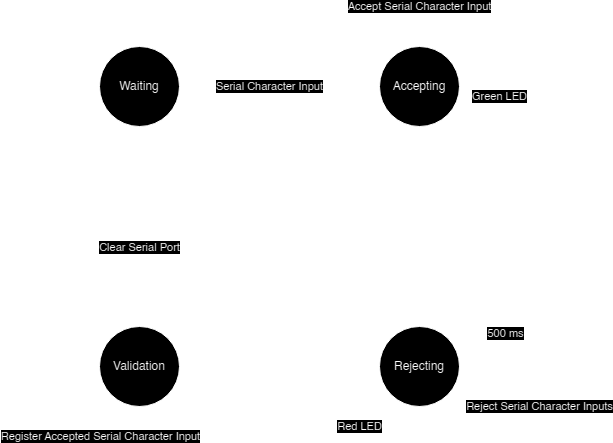

The diagram above was exported from draw.io. Its source (the exported page's mxGraphModel, read from the mxfile embedded in the PNG):
<mxGraphModel dx="475" dy="262" grid="1" gridSize="10" guides="1" tooltips="1" connect="1" arrows="1" fold="1" page="1" pageScale="1" pageWidth="850" pageHeight="1100" math="0" shadow="0">
  <root>
    <mxCell id="0" />
    <mxCell id="1" parent="0" />
    <mxCell id="XlTKrapeCoL9mxLN4nhf-4" style="edgeStyle=orthogonalEdgeStyle;rounded=0;orthogonalLoop=1;jettySize=auto;html=1;exitX=1;exitY=0.5;exitDx=0;exitDy=0;" edge="1" parent="1" source="XlTKrapeCoL9mxLN4nhf-1" target="XlTKrapeCoL9mxLN4nhf-2">
      <mxGeometry relative="1" as="geometry" />
    </mxCell>
    <mxCell id="XlTKrapeCoL9mxLN4nhf-5" value="Serial Character Input" style="edgeLabel;html=1;align=center;verticalAlign=middle;resizable=0;points=[];" vertex="1" connectable="0" parent="XlTKrapeCoL9mxLN4nhf-4">
      <mxGeometry x="-0.29" y="-1" relative="1" as="geometry">
        <mxPoint x="19" y="-1" as="offset" />
      </mxGeometry>
    </mxCell>
    <mxCell id="XlTKrapeCoL9mxLN4nhf-1" value="Waiting" style="ellipse;whiteSpace=wrap;html=1;aspect=fixed;" vertex="1" parent="1">
      <mxGeometry x="120" y="80" width="80" height="80" as="geometry" />
    </mxCell>
    <mxCell id="XlTKrapeCoL9mxLN4nhf-7" style="edgeStyle=orthogonalEdgeStyle;rounded=0;orthogonalLoop=1;jettySize=auto;html=1;entryX=0.5;entryY=0;entryDx=0;entryDy=0;" edge="1" parent="1" source="XlTKrapeCoL9mxLN4nhf-2" target="XlTKrapeCoL9mxLN4nhf-6">
      <mxGeometry relative="1" as="geometry" />
    </mxCell>
    <mxCell id="XlTKrapeCoL9mxLN4nhf-2" value="Accepting" style="ellipse;whiteSpace=wrap;html=1;aspect=fixed;" vertex="1" parent="1">
      <mxGeometry x="400" y="80" width="80" height="80" as="geometry" />
    </mxCell>
    <mxCell id="XlTKrapeCoL9mxLN4nhf-15" style="edgeStyle=orthogonalEdgeStyle;rounded=0;orthogonalLoop=1;jettySize=auto;html=1;entryX=0.5;entryY=1;entryDx=0;entryDy=0;" edge="1" parent="1" source="XlTKrapeCoL9mxLN4nhf-3" target="XlTKrapeCoL9mxLN4nhf-1">
      <mxGeometry relative="1" as="geometry" />
    </mxCell>
    <mxCell id="XlTKrapeCoL9mxLN4nhf-29" value="Clear Serial Port" style="edgeLabel;html=1;align=center;verticalAlign=middle;resizable=0;points=[];" vertex="1" connectable="0" parent="XlTKrapeCoL9mxLN4nhf-15">
      <mxGeometry x="0.1167" y="1" relative="1" as="geometry">
        <mxPoint x="1" y="32" as="offset" />
      </mxGeometry>
    </mxCell>
    <mxCell id="XlTKrapeCoL9mxLN4nhf-3" value="Validation" style="ellipse;whiteSpace=wrap;html=1;aspect=fixed;" vertex="1" parent="1">
      <mxGeometry x="120" y="360" width="80" height="80" as="geometry" />
    </mxCell>
    <mxCell id="XlTKrapeCoL9mxLN4nhf-14" style="edgeStyle=orthogonalEdgeStyle;rounded=0;orthogonalLoop=1;jettySize=auto;html=1;entryX=1;entryY=0.5;entryDx=0;entryDy=0;" edge="1" parent="1" source="XlTKrapeCoL9mxLN4nhf-6" target="XlTKrapeCoL9mxLN4nhf-3">
      <mxGeometry relative="1" as="geometry" />
    </mxCell>
    <mxCell id="XlTKrapeCoL9mxLN4nhf-6" value="Rejecting" style="ellipse;whiteSpace=wrap;html=1;aspect=fixed;" vertex="1" parent="1">
      <mxGeometry x="400" y="360" width="80" height="80" as="geometry" />
    </mxCell>
    <mxCell id="XlTKrapeCoL9mxLN4nhf-12" style="edgeStyle=orthogonalEdgeStyle;rounded=0;orthogonalLoop=1;jettySize=auto;html=1;exitX=1;exitY=0.5;exitDx=0;exitDy=0;entryX=1;entryY=0;entryDx=0;entryDy=0;curved=1;" edge="1" parent="1" source="XlTKrapeCoL9mxLN4nhf-6" target="XlTKrapeCoL9mxLN4nhf-6">
      <mxGeometry relative="1" as="geometry">
        <Array as="points">
          <mxPoint x="520" y="400" />
          <mxPoint x="520" y="350" />
          <mxPoint x="468" y="350" />
        </Array>
      </mxGeometry>
    </mxCell>
    <mxCell id="XlTKrapeCoL9mxLN4nhf-13" value="500 ms" style="edgeLabel;html=1;align=center;verticalAlign=middle;resizable=0;points=[];" vertex="1" connectable="0" parent="XlTKrapeCoL9mxLN4nhf-12">
      <mxGeometry x="-0.1" y="-6" relative="1" as="geometry">
        <mxPoint as="offset" />
      </mxGeometry>
    </mxCell>
    <mxCell id="XlTKrapeCoL9mxLN4nhf-18" style="rounded=0;orthogonalLoop=1;jettySize=auto;html=1;entryX=0;entryY=0;entryDx=0;entryDy=0;exitX=1;exitY=1;exitDx=0;exitDy=0;" edge="1" parent="1" source="XlTKrapeCoL9mxLN4nhf-17" target="XlTKrapeCoL9mxLN4nhf-1">
      <mxGeometry relative="1" as="geometry" />
    </mxCell>
    <mxCell id="XlTKrapeCoL9mxLN4nhf-17" value="" style="ellipse;whiteSpace=wrap;html=1;aspect=fixed;fillColor=#000000;" vertex="1" parent="1">
      <mxGeometry x="80" y="40" width="20" height="20" as="geometry" />
    </mxCell>
    <mxCell id="XlTKrapeCoL9mxLN4nhf-19" style="edgeStyle=orthogonalEdgeStyle;rounded=0;orthogonalLoop=1;jettySize=auto;html=1;entryX=0.663;entryY=0.996;entryDx=0;entryDy=0;entryPerimeter=0;exitX=1;exitY=0.583;exitDx=0;exitDy=0;curved=1;exitPerimeter=0;" edge="1" parent="1" source="XlTKrapeCoL9mxLN4nhf-6" target="XlTKrapeCoL9mxLN4nhf-6">
      <mxGeometry relative="1" as="geometry" />
    </mxCell>
    <mxCell id="XlTKrapeCoL9mxLN4nhf-20" value="Reject Serial Character Inputs" style="edgeLabel;html=1;align=center;verticalAlign=middle;resizable=0;points=[];" vertex="1" connectable="0" parent="XlTKrapeCoL9mxLN4nhf-19">
      <mxGeometry x="-0.0989" y="-3" relative="1" as="geometry">
        <mxPoint x="63" y="-10" as="offset" />
      </mxGeometry>
    </mxCell>
    <mxCell id="XlTKrapeCoL9mxLN4nhf-21" style="edgeStyle=orthogonalEdgeStyle;rounded=0;orthogonalLoop=1;jettySize=auto;html=1;entryX=0.871;entryY=0.888;entryDx=0;entryDy=0;curved=1;exitX=1;exitY=0;exitDx=0;exitDy=0;entryPerimeter=0;" edge="1" parent="1" source="XlTKrapeCoL9mxLN4nhf-2" target="XlTKrapeCoL9mxLN4nhf-2">
      <mxGeometry relative="1" as="geometry">
        <Array as="points">
          <mxPoint x="500" y="92" />
          <mxPoint x="500" y="151" />
        </Array>
      </mxGeometry>
    </mxCell>
    <mxCell id="XlTKrapeCoL9mxLN4nhf-22" value="Green LED" style="edgeLabel;html=1;align=center;verticalAlign=middle;resizable=0;points=[];" vertex="1" connectable="0" parent="XlTKrapeCoL9mxLN4nhf-21">
      <mxGeometry x="-0.1208" y="-5" relative="1" as="geometry">
        <mxPoint x="25" y="17" as="offset" />
      </mxGeometry>
    </mxCell>
    <mxCell id="XlTKrapeCoL9mxLN4nhf-23" style="edgeStyle=orthogonalEdgeStyle;rounded=0;orthogonalLoop=1;jettySize=auto;html=1;entryX=0.033;entryY=0.753;entryDx=0;entryDy=0;entryPerimeter=0;exitX=0.5;exitY=1;exitDx=0;exitDy=0;curved=1;" edge="1" parent="1" source="XlTKrapeCoL9mxLN4nhf-6" target="XlTKrapeCoL9mxLN4nhf-6">
      <mxGeometry relative="1" as="geometry">
        <Array as="points">
          <mxPoint x="440" y="460" />
          <mxPoint x="380" y="460" />
          <mxPoint x="380" y="420" />
        </Array>
      </mxGeometry>
    </mxCell>
    <mxCell id="XlTKrapeCoL9mxLN4nhf-24" value="Red LED" style="edgeLabel;html=1;align=center;verticalAlign=middle;resizable=0;points=[];" vertex="1" connectable="0" parent="XlTKrapeCoL9mxLN4nhf-23">
      <mxGeometry x="0.0236" y="-5" relative="1" as="geometry">
        <mxPoint x="-7" y="5" as="offset" />
      </mxGeometry>
    </mxCell>
    <mxCell id="XlTKrapeCoL9mxLN4nhf-25" style="edgeStyle=orthogonalEdgeStyle;rounded=0;orthogonalLoop=1;jettySize=auto;html=1;entryX=0;entryY=0.5;entryDx=0;entryDy=0;exitX=0.5;exitY=1;exitDx=0;exitDy=0;curved=1;" edge="1" parent="1" source="XlTKrapeCoL9mxLN4nhf-3" target="XlTKrapeCoL9mxLN4nhf-3">
      <mxGeometry relative="1" as="geometry">
        <Array as="points">
          <mxPoint x="160" y="460" />
          <mxPoint x="90" y="460" />
          <mxPoint x="90" y="400" />
        </Array>
      </mxGeometry>
    </mxCell>
    <mxCell id="XlTKrapeCoL9mxLN4nhf-26" value="Register Accepted Serial Character Input" style="edgeLabel;html=1;align=center;verticalAlign=middle;resizable=0;points=[];" vertex="1" connectable="0" parent="XlTKrapeCoL9mxLN4nhf-25">
      <mxGeometry x="-0.1486" y="-5" relative="1" as="geometry">
        <mxPoint x="17" y="15" as="offset" />
      </mxGeometry>
    </mxCell>
    <mxCell id="XlTKrapeCoL9mxLN4nhf-27" style="edgeStyle=orthogonalEdgeStyle;rounded=0;orthogonalLoop=1;jettySize=auto;html=1;exitX=0;exitY=0;exitDx=0;exitDy=0;curved=1;entryX=0.738;entryY=0.054;entryDx=0;entryDy=0;entryPerimeter=0;" edge="1" parent="1" source="XlTKrapeCoL9mxLN4nhf-2" target="XlTKrapeCoL9mxLN4nhf-2">
      <mxGeometry relative="1" as="geometry">
        <Array as="points">
          <mxPoint x="412" y="50" />
          <mxPoint x="460" y="50" />
          <mxPoint x="460" y="84" />
        </Array>
      </mxGeometry>
    </mxCell>
    <mxCell id="XlTKrapeCoL9mxLN4nhf-28" value="Accept Serial Character Input" style="edgeLabel;html=1;align=center;verticalAlign=middle;resizable=0;points=[];" vertex="1" connectable="0" parent="XlTKrapeCoL9mxLN4nhf-27">
      <mxGeometry x="0.2295" y="-2" relative="1" as="geometry">
        <mxPoint x="-7" y="-12" as="offset" />
      </mxGeometry>
    </mxCell>
  </root>
</mxGraphModel>